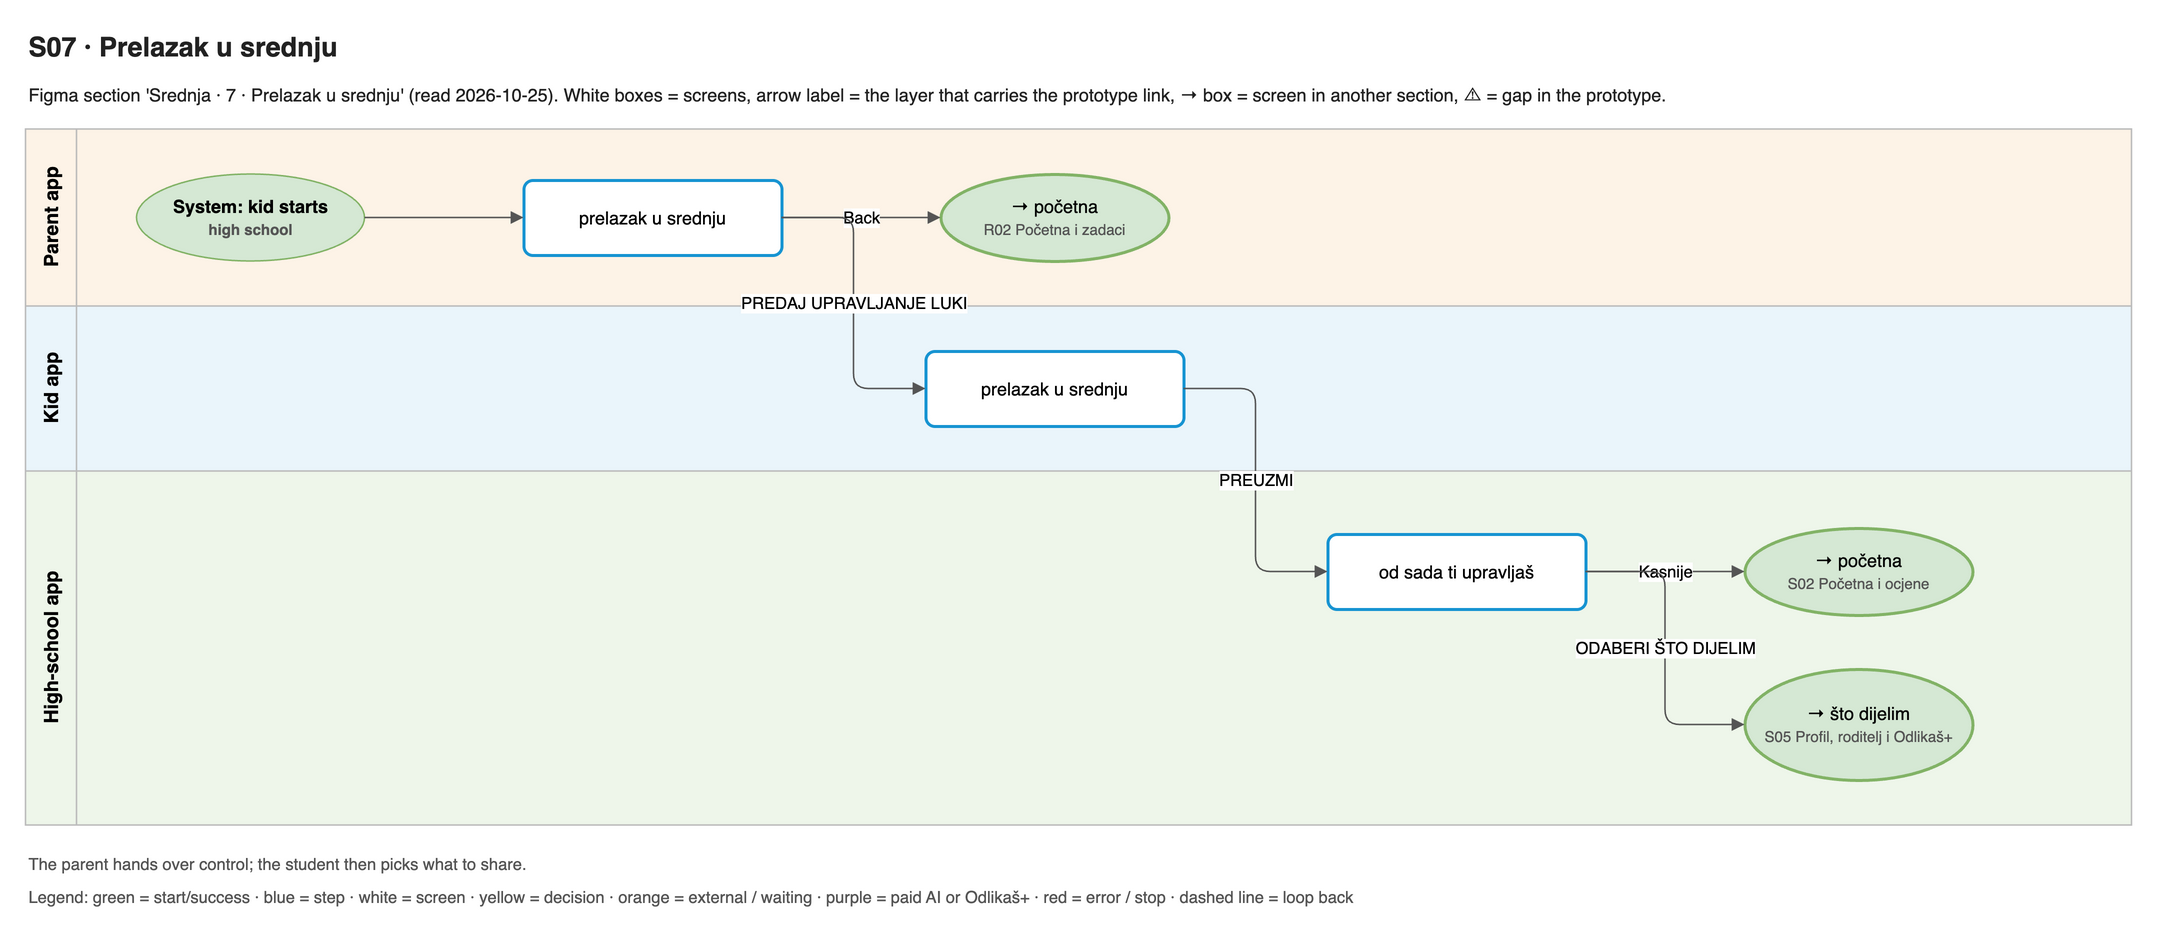

The diagram above was exported from draw.io. Its source (the exported page's mxGraphModel, read from the mxfile embedded in the PNG):
<mxGraphModel adaptiveColors="auto">
  <root>
    <mxCell id="0" />
    <mxCell id="1" parent="0" />
    <mxCell id="title" value="S07 · Prelazak u srednju" style="text;html=1;align=left;verticalAlign=middle;whiteSpace=wrap;fontSize=18;fontColor=#222222;fontFamily=Helvetica;fontStyle=1;" vertex="1" parent="1">
      <mxGeometry x="0" y="0" width="1404" height="30" as="geometry" />
    </mxCell>
    <mxCell id="summary" value="Figma section 'Srednja · 7 · Prelazak u srednju' (read 2026-10-25). White boxes = screens, arrow label = the layer that carries the prototype link, → box = screen in another section, ⚠ = gap in the prototype." style="text;html=1;align=left;verticalAlign=middle;whiteSpace=wrap;fontSize=12;fontColor=#222222;fontFamily=Helvetica;" vertex="1" parent="1">
      <mxGeometry x="0" y="30" width="1404" height="34" as="geometry" />
    </mxCell>
    <mxCell id="lane0" value="Parent app" style="swimlane;horizontal=0;startSize=34;fillColor=#FDF3E7;swimlaneFillColor=#FDF3E7;strokeColor=#BBBBBB;fontStyle=1;fontSize=13;html=1;fontFamily=Helvetica;" vertex="1" parent="1">
      <mxGeometry x="0" y="70" width="1404" height="118" as="geometry" />
    </mxCell>
    <mxCell id="lane1" value="Kid app" style="swimlane;horizontal=0;startSize=34;fillColor=#EAF5FB;swimlaneFillColor=#EAF5FB;strokeColor=#BBBBBB;fontStyle=1;fontSize=13;html=1;fontFamily=Helvetica;" vertex="1" parent="1">
      <mxGeometry x="0" y="188" width="1404" height="110" as="geometry" />
    </mxCell>
    <mxCell id="lane2" value="High-school app" style="swimlane;horizontal=0;startSize=34;fillColor=#EEF6EA;swimlaneFillColor=#EEF6EA;strokeColor=#BBBBBB;fontStyle=1;fontSize=13;html=1;fontFamily=Helvetica;" vertex="1" parent="1">
      <mxGeometry x="0" y="298" width="1404" height="236" as="geometry" />
    </mxCell>
    <mxCell id="s0" value="prelazak u srednju" style="rounded=1;arcSize=12;fillColor=#ffffff;strokeColor=#1794D2;strokeWidth=2;whiteSpace=wrap;html=1;fontSize=12;fontFamily=Helvetica;" vertex="1" parent="1">
      <mxGeometry x="332" y="104" width="172" height="50" as="geometry" />
    </mxCell>
    <mxCell id="s1" value="prelazak u srednju" style="rounded=1;arcSize=12;fillColor=#ffffff;strokeColor=#1794D2;strokeWidth=2;whiteSpace=wrap;html=1;fontSize=12;fontFamily=Helvetica;" vertex="1" parent="1">
      <mxGeometry x="600" y="218" width="172" height="50" as="geometry" />
    </mxCell>
    <mxCell id="s2" value="od sada ti upravljaš" style="rounded=1;arcSize=12;fillColor=#ffffff;strokeColor=#1794D2;strokeWidth=2;whiteSpace=wrap;html=1;fontSize=12;fontFamily=Helvetica;" vertex="1" parent="1">
      <mxGeometry x="868" y="340" width="172" height="50" as="geometry" />
    </mxCell>
    <mxCell id="x0" value="→ početna&lt;br&gt;&lt;font style='font-size:10px' color='#555555'&gt;R02 Početna i zadaci&lt;/font&gt;" style="ellipse;fillColor=#d5e8d4;strokeColor=#82b366;strokeWidth=2;whiteSpace=wrap;html=1;fontSize=12;fontFamily=Helvetica;" vertex="1" parent="1">
      <mxGeometry x="610" y="100" width="152" height="58" as="geometry" />
    </mxCell>
    <mxCell id="x1" value="→ početna&lt;br&gt;&lt;font style='font-size:10px' color='#555555'&gt;S02 Početna i ocjene&lt;/font&gt;" style="ellipse;fillColor=#d5e8d4;strokeColor=#82b366;strokeWidth=2;whiteSpace=wrap;html=1;fontSize=12;fontFamily=Helvetica;" vertex="1" parent="1">
      <mxGeometry x="1146" y="336" width="152" height="58" as="geometry" />
    </mxCell>
    <mxCell id="x2" value="→ što dijelim&lt;br&gt;&lt;font style='font-size:10px' color='#555555'&gt;S05 Profil, roditelj i Odlikaš+&lt;/font&gt;" style="ellipse;fillColor=#d5e8d4;strokeColor=#82b366;strokeWidth=2;whiteSpace=wrap;html=1;fontSize=12;fontFamily=Helvetica;" vertex="1" parent="1">
      <mxGeometry x="1146" y="430" width="152" height="74" as="geometry" />
    </mxCell>
    <mxCell id="in0" value="System: kid starts&lt;br&gt;&lt;font style='font-size:10px' color='#555555'&gt;high school&lt;/font&gt;" style="ellipse;fillColor=#d5e8d4;strokeColor=#82b366;fontStyle=1;whiteSpace=wrap;html=1;fontSize=12;fontFamily=Helvetica;" vertex="1" parent="1">
      <mxGeometry x="74" y="100" width="152" height="58" as="geometry" />
    </mxCell>
    <mxCell id="e0" value="Back" style="edgeStyle=orthogonalEdgeStyle;rounded=1;html=1;fontSize=11;endArrow=block;endFill=1;strokeColor=#555555;labelBackgroundColor=default;exitX=1;exitY=0.5;entryX=0;entryY=0.5;" edge="1" parent="1" source="s0" target="x0">
      <mxGeometry relative="1" as="geometry" />
    </mxCell>
    <mxCell id="e1" value="PREDAJ UPRAVLJANJE LUKI" style="edgeStyle=orthogonalEdgeStyle;rounded=1;html=1;fontSize=11;endArrow=block;endFill=1;strokeColor=#555555;labelBackgroundColor=default;exitX=1;exitY=0.5;entryX=0;entryY=0.5;" edge="1" parent="1" source="s0" target="s1">
      <mxGeometry relative="1" as="geometry" />
    </mxCell>
    <mxCell id="e2" value="PREUZMI" style="edgeStyle=orthogonalEdgeStyle;rounded=1;html=1;fontSize=11;endArrow=block;endFill=1;strokeColor=#555555;labelBackgroundColor=default;exitX=1;exitY=0.5;entryX=0;entryY=0.5;" edge="1" parent="1" source="s1" target="s2">
      <mxGeometry relative="1" as="geometry" />
    </mxCell>
    <mxCell id="e3" value="Kasnije" style="edgeStyle=orthogonalEdgeStyle;rounded=1;html=1;fontSize=11;endArrow=block;endFill=1;strokeColor=#555555;labelBackgroundColor=default;exitX=1;exitY=0.5;entryX=0;entryY=0.5;" edge="1" parent="1" source="s2" target="x1">
      <mxGeometry relative="1" as="geometry" />
    </mxCell>
    <mxCell id="e4" value="ODABERI ŠTO DIJELIM" style="edgeStyle=orthogonalEdgeStyle;rounded=1;html=1;fontSize=11;endArrow=block;endFill=1;strokeColor=#555555;labelBackgroundColor=default;exitX=1;exitY=0.5;entryX=0;entryY=0.5;" edge="1" parent="1" source="s2" target="x2">
      <mxGeometry relative="1" as="geometry" />
    </mxCell>
    <mxCell id="e5" value="" style="edgeStyle=orthogonalEdgeStyle;rounded=1;html=1;fontSize=11;endArrow=block;endFill=1;strokeColor=#555555;labelBackgroundColor=default;exitX=1;exitY=0.5;entryX=0;entryY=0.5;" edge="1" parent="1" source="in0" target="s0">
      <mxGeometry relative="1" as="geometry" />
    </mxCell>
    <mxCell id="note0" value="The parent hands over control; the student then picks what to share." style="text;html=1;align=left;verticalAlign=middle;whiteSpace=wrap;fontSize=11;fontColor=#555555;fontFamily=Helvetica;" vertex="1" parent="1">
      <mxGeometry x="0" y="550" width="1404" height="20" as="geometry" />
    </mxCell>
    <mxCell id="note1" value="Legend: green = start/success · blue = step · white = screen · yellow = decision · orange = external / waiting · purple = paid AI or Odlikaš+ · red = error / stop · dashed line = loop back" style="text;html=1;align=left;verticalAlign=middle;whiteSpace=wrap;fontSize=11;fontColor=#555555;fontFamily=Helvetica;" vertex="1" parent="1">
      <mxGeometry x="0" y="572" width="1404" height="20" as="geometry" />
    </mxCell>
  </root>
</mxGraphModel>